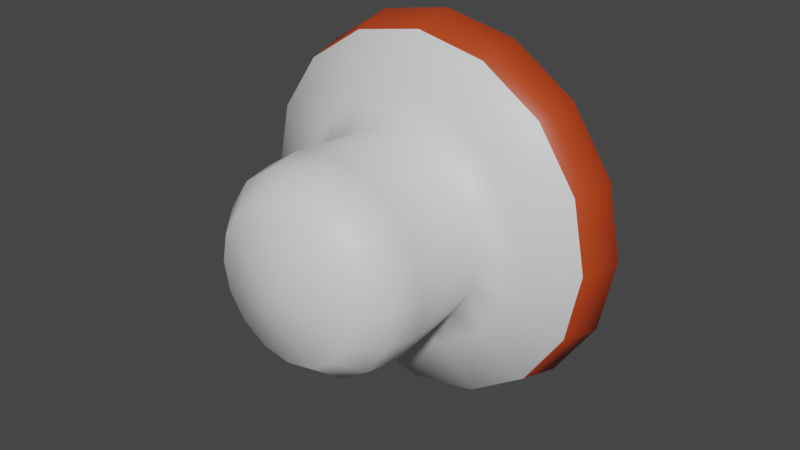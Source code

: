 # Source: mushroom.blend  (saved by Blender 2.93.20; exported with 4.5.12 LTS)
import bpy
from mathutils import Matrix  # noqa: F401  (used for matrix-valued properties, if any)

bpy.ops.wm.read_factory_settings(use_empty=True)
scene = bpy.context.scene
scene.name = 'Scene'

# ---- collections
col_collection = bpy.data.collections.new('Collection'); scene.collection.children.link(col_collection)

# ---- materials (node trees are filled in below, after node groups)
mat_cap = bpy.data.materials.new('cap')
mat_cap.use_transparent_shadow = False
mat_stem = bpy.data.materials.new('stem')
mat_stem.use_transparent_shadow = False

# ---- material node trees
mat_cap.use_nodes = True; mat_cap.node_tree.nodes.clear()
_N = mat_cap.node_tree.nodes; _L = mat_cap.node_tree.links
n0 = _N.new('ShaderNodeBsdfPrincipled'); n0.name = 'Principled BSDF'; n0.location = (10, 300)
n0.distribution = 'GGX'
n0.subsurface_method = 'BURLEY'
n0.inputs[3].default_value = 1.45
n0.inputs[27].default_value = (0.0, 0.0, 0.0, 1.0)
n0.inputs[28].default_value = 1.0
n1 = _N.new('ShaderNodeOutputMaterial'); n1.name = 'Material Output'; n1.location = (300, 300)
n2 = _N.new('ShaderNodeRGB'); n2.name = 'RGB'; n2.location = (-280, 275)
n2.outputs[0].default_value = (0.5, 0.05205, 0.009604, 1.0)
_L.new(n0.outputs[0], n1.inputs[0])
_L.new(n2.outputs[0], n0.inputs[0])
n1.is_active_output = True
mat_stem.use_nodes = True; mat_stem.node_tree.nodes.clear()
_N = mat_stem.node_tree.nodes; _L = mat_stem.node_tree.links
n0 = _N.new('ShaderNodeBsdfPrincipled'); n0.name = 'Principled BSDF'; n0.location = (10, 300)
n0.distribution = 'GGX'
n0.subsurface_method = 'BURLEY'
n0.inputs[3].default_value = 1.45
n0.inputs[27].default_value = (0.0, 0.0, 0.0, 1.0)
n0.inputs[28].default_value = 1.0
n1 = _N.new('ShaderNodeOutputMaterial'); n1.name = 'Material Output'; n1.location = (300, 300)
_L.new(n0.outputs[0], n1.inputs[0])
n1.is_active_output = True

# ---- world
world_world = bpy.data.worlds.new('World'); scene.world = world_world
world_world.use_nodes = True; world_world.node_tree.nodes.clear()
_N = world_world.node_tree.nodes; _L = world_world.node_tree.links
n0 = _N.new('ShaderNodeOutputWorld'); n0.name = 'World Output'; n0.location = (300, 300)
n1 = _N.new('ShaderNodeBackground'); n1.name = 'Background'; n1.location = (10, 300)
n1.inputs[0].default_value = (0.05088, 0.05088, 0.05088, 1.0)
_L.new(n1.outputs[0], n0.inputs[0])
n0.is_active_output = True
world_world.color = (0.05088, 0.05088, 0.05088)
world_world.use_sun_shadow = False
world_world.sun_shadow_jitter_overblur = 0.0

# ---- meshes
me_sphere = bpy.data.meshes.new('Sphere')
me_sphere.from_pydata([(-1.537e-08, 0.9355, -0.4161), (-1.071e-08, 0.7657, -0.7897), (-4.191e-08, 0.3951, -1.196), (-1.77e-08, 0.1291, -1.129), (1.816e-08, 0.03161, -0.7562), (4.377e-08, -0.07027, -0.5609), (-8.382e-09, -0.8333, -0.5803), (0.177, 0.9355, -0.3809), (0.32, 0.7657, -0.7261), (0.4755, 0.3951, -1.102), (0.4497, 0.1291, -1.039), (0.3072, 0.03161, -0.6951), (0.2324, -0.07027, -0.5147), (0.2521, -0.6264, -0.5622), (0.2399, -0.8333, -0.5326), (0.1827, -1.015, -0.3947), (0.3271, 0.9355, -0.2806), (0.5913, 0.7657, -0.5448), (0.8787, 0.3951, -0.8322), (0.8309, 0.1291, -0.7845), (0.5676, 0.03161, -0.5211), (0.4295, -0.07027, -0.383), (0.4658, -0.6264, -0.4194), (0.4432, -0.8333, -0.3967), (0.3376, -1.015, -0.2912), (0.4274, 0.9355, -0.1305), (0.7725, 0.7657, -0.2735), (1.148, 0.3951, -0.4291), (1.086, 0.1291, -0.4032), (0.7416, 0.03161, -0.2607), (0.5612, -0.07027, -0.186), (0.6086, -0.6264, -0.2056), (0.5791, -0.8333, -0.1934), (0.4411, -1.015, -0.1362), (0.4626, 0.9355, 0.04648), (0.8362, 0.7657, 0.04648), (1.243, 0.3951, 0.04648), (1.175, 0.1291, 0.04648), (0.8026, 0.03161, 0.04648), (0.6074, -0.07027, 0.04648), (0.6588, -0.6264, 0.04648), (0.6268, -0.8333, 0.04648), (0.4775, -1.015, 0.04648), (0.4274, 0.9355, 0.2235), (0.7725, 0.7657, 0.3665), (1.148, 0.3951, 0.522), (1.086, 0.1291, 0.4962), (0.7416, 0.03161, 0.3536), (0.5612, -0.07027, 0.2789), (0.6086, -0.6264, 0.2986), (0.5791, -0.8333, 0.2863), (0.4411, -1.015, 0.2292), (0.3271, 0.9355, 0.3736), (0.5903, 0.766, 0.6373), (0.8787, 0.3951, 0.9252), (0.8309, 0.1291, 0.8774), (0.5676, 0.03161, 0.614), (0.4295, -0.07027, 0.476), (0.4658, -0.6264, 0.5123), (0.4432, -0.8333, 0.4897), (0.3376, -1.015, 0.3841), (-4.657e-10, -1.1, 0.04648), (0.177, 0.9355, 0.4738), (0.32, 0.7657, 0.819), (0.4755, 0.3951, 1.195), (0.4497, 0.1291, 1.132), (0.3072, 0.03161, 0.788), (0.2324, -0.07027, 0.6076), (0.2521, -0.6264, 0.6551), (0.2399, -0.8333, 0.6255), (0.1827, -1.015, 0.4876), (3.446e-08, 0.9355, 0.5091), (-4.144e-08, 0.7657, 0.8827), (-1.695e-07, 0.3951, 1.289), (6.333e-08, 0.1291, 1.222), (-6.24e-08, 0.03161, 0.8491), (-9.313e-09, -0.07027, 0.6539), (-9.313e-09, -0.6264, 0.7053), (-2.049e-08, -0.8333, 0.6733), (-2.002e-08, -1.015, 0.524), (-0.177, 0.9355, 0.4738), (-0.32, 0.7657, 0.819), (-0.4755, 0.3951, 1.195), (-0.4497, 0.1291, 1.132), (-0.3072, 0.03161, 0.788), (-0.2324, -0.07027, 0.6076), (-0.2521, -0.6264, 0.6551), (-0.2399, -0.8333, 0.6255), (-0.1827, -1.015, 0.4876), (-3.162e-07, 1.033, 0.04648), (-0.3271, 0.9355, 0.3736), (-0.5913, 0.7657, 0.6378), (-0.8787, 0.3951, 0.9252), (-0.8309, 0.1291, 0.8774), (-0.5676, 0.03161, 0.614), (-0.4295, -0.07027, 0.476), (-0.4658, -0.6264, 0.5123), (-0.4432, -0.8333, 0.4897), (-0.3376, -1.015, 0.3841), (-0.4274, 0.9355, 0.2235), (-0.7725, 0.7657, 0.3665), (-1.148, 0.3951, 0.522), (-1.086, 0.1291, 0.4962), (-0.7416, 0.03161, 0.3536), (-0.5612, -0.07027, 0.2789), (-0.6086, -0.6264, 0.2986), (-0.5791, -0.8333, 0.2863), (-0.4411, -1.015, 0.2292), (-0.4626, 0.9355, 0.04648), (-0.8362, 0.7657, 0.04648), (-1.243, 0.3951, 0.04648), (-1.175, 0.1291, 0.04648), (-0.8026, 0.03161, 0.04648), (-0.6074, -0.07027, 0.04648), (-0.6588, -0.6264, 0.04648), (-0.6268, -0.8333, 0.04648), (-0.4775, -1.015, 0.04648), (-0.4274, 0.9355, -0.1305), (-0.7725, 0.7657, -0.2735), (-1.148, 0.3951, -0.4291), (-1.086, 0.1291, -0.4032), (-0.7416, 0.03161, -0.2607), (-0.5612, -0.07027, -0.186), (-0.6086, -0.6264, -0.2056), (-0.5791, -0.8333, -0.1934), (-0.4411, -1.015, -0.1362), (-0.3271, 0.9355, -0.2806), (-0.5913, 0.7657, -0.5448), (-0.8787, 0.3951, -0.8322), (-0.8309, 0.1291, -0.7845), (-0.5676, 0.03161, -0.5211), (-0.4295, -0.07027, -0.383), (-0.4658, -0.6264, -0.4194), (-0.4432, -0.8333, -0.3967), (-0.3376, -1.015, -0.2912), (-0.177, 0.9355, -0.3809), (-0.32, 0.7657, -0.7261), (-0.4755, 0.3951, -1.102), (-0.4497, 0.1291, -1.039), (-0.3072, 0.03161, -0.6951), (-0.2324, -0.07027, -0.5147), (-0.2521, -0.6264, -0.5622), (-0.2399, -0.8333, -0.5326), (-0.1827, -1.015, -0.3947), (1.574e-07, -0.6264, -0.6123), (7.264e-08, -1.015, -0.431), (-4.144e-08, 0.7657, 0.8827), (-1.695e-07, 0.3951, 1.289), (-0.32, 0.7657, 0.819), (-0.4755, 0.3951, 1.195)], [], [(13, 14, 6, 144), (89, 16, 7), (2, 9, 10, 3), (6, 14, 15, 145), (3, 10, 11, 4), (7, 16, 17, 8), (0, 7, 8, 1), (144, 5, 12, 13), (15, 24, 61), (89, 25, 16), (8, 17, 18, 9), (13, 22, 23, 14), (11, 20, 21, 12), (9, 18, 19, 10), (14, 23, 24, 15), (10, 19, 20, 11), (16, 25, 26, 17), (12, 21, 22, 13), (24, 33, 61), (17, 26, 27, 18), (22, 31, 32, 23), (20, 29, 30, 21), (89, 34, 25), (23, 32, 33, 24), (19, 28, 29, 20), (25, 34, 35, 26), (21, 30, 31, 22), (18, 27, 28, 19), (26, 35, 36, 27), (31, 40, 41, 32), (29, 38, 39, 30), (89, 43, 34), (33, 42, 61), (34, 43, 44, 35), (30, 39, 40, 31), (27, 36, 37, 28), (32, 41, 42, 33), (28, 37, 38, 29), (35, 44, 45, 36), (40, 49, 50, 41), (38, 47, 48, 39), (89, 52, 43), (42, 51, 61), (39, 48, 49, 40), (36, 45, 46, 37), (41, 50, 51, 42), (37, 46, 47, 38), (43, 52, 53, 44), (44, 53, 54, 45), (49, 58, 59, 50), (47, 56, 57, 48), (89, 62, 52), (51, 60, 61), (48, 57, 58, 49), (45, 54, 55, 46), (50, 59, 60, 51), (46, 55, 56, 47), (52, 62, 63, 53), (53, 63, 64, 54), (58, 68, 69, 59), (56, 66, 67, 57), (62, 71, 72, 63), (89, 71, 62), (57, 67, 68, 58), (54, 64, 65, 55), (59, 69, 70, 60), (55, 65, 66, 56), (60, 70, 61), (68, 77, 78, 69), (66, 75, 76, 67), (89, 80, 71), (70, 79, 61), (63, 72, 73, 64), (67, 76, 77, 68), (64, 73, 74, 65), (69, 78, 79, 70), (65, 74, 75, 66), (71, 80, 81, 72), (75, 84, 85, 76), (89, 90, 80), (79, 88, 61), (81, 82, 149, 148), (77, 86, 87, 78), (73, 82, 83, 74), (78, 87, 88, 79), (74, 83, 84, 75), (80, 90, 91, 81), (76, 85, 86, 77), (84, 94, 95, 85), (89, 99, 90), (88, 98, 61), (81, 91, 92, 82), (86, 96, 97, 87), (82, 92, 93, 83), (87, 97, 98, 88), (83, 93, 94, 84), (90, 99, 100, 91), (85, 95, 96, 86), (94, 103, 104, 95), (89, 108, 99), (98, 107, 61), (91, 100, 101, 92), (96, 105, 106, 97), (92, 101, 102, 93), (97, 106, 107, 98), (93, 102, 103, 94), (99, 108, 109, 100), (95, 104, 105, 96), (103, 112, 113, 104), (89, 117, 108), (107, 116, 61), (100, 109, 110, 101), (105, 114, 115, 106), (101, 110, 111, 102), (106, 115, 116, 107), (102, 111, 112, 103), (108, 117, 118, 109), (104, 113, 114, 105), (89, 126, 117), (112, 121, 122, 113), (116, 125, 61), (109, 118, 119, 110), (114, 123, 124, 115), (110, 119, 120, 111), (115, 124, 125, 116), (111, 120, 121, 112), (117, 126, 127, 118), (113, 122, 123, 114), (125, 134, 61), (89, 135, 126), (118, 127, 128, 119), (123, 132, 133, 124), (121, 130, 131, 122), (119, 128, 129, 120), (124, 133, 134, 125), (120, 129, 130, 121), (126, 135, 136, 127), (122, 131, 132, 123), (134, 143, 61), (127, 136, 137, 128), (132, 141, 142, 133), (130, 139, 140, 131), (89, 0, 135), (133, 142, 143, 134), (129, 138, 139, 130), (135, 0, 1, 136), (131, 140, 141, 132), (128, 137, 138, 129), (143, 145, 61), (136, 1, 2, 137), (141, 144, 6, 142), (139, 4, 5, 140), (138, 3, 4, 139), (89, 7, 0), (140, 5, 144, 141), (137, 2, 3, 138), (142, 6, 145, 143), (61, 145, 15), (4, 11, 12, 5), (1, 8, 9, 2), (146, 148, 149, 147), (73, 72, 146, 147), (72, 81, 148, 146), (82, 73, 147, 149)])
me_sphere.polygons.foreach_set('use_smooth', [True] * 164)
me_sphere.polygons.foreach_set('material_index', [1, 0, 0, 1, 1, 0, 0, 1, 1, 0, 0, 1, 1, 0, 1, 1, 0, 1, 1, 0, 1, 1, 0, 1, 1, 0, 1, 0, 0, 1, 1, 0, 1, 0, 1, 0, 1, 1, 0, 1, 1, 0, 1, 1, 0, 1, 1, 0, 0, 1, 1, 0, 1, 1, 0, 1, 1, 0, 0, 1, 1, 0, 0, 1, 0, 1, 1, 1, 1, 1, 0, 1, 0, 1, 0, 1, 1, 0, 1, 0, 1, 0, 1, 0, 1, 1, 0, 1, 1, 0, 1, 0, 1, 0, 1, 1, 0, 1, 1, 0, 1, 0, 1, 0, 1, 1, 0, 1, 1, 0, 1, 0, 1, 0, 1, 1, 0, 1, 0, 1, 1, 0, 1, 0, 1, 1, 0, 1, 1, 0, 0, 1, 1, 0, 1, 1, 0, 1, 1, 0, 1, 1, 0, 1, 1, 0, 1, 0, 1, 0, 1, 1, 1, 0, 1, 0, 1, 1, 1, 0, 0, 0, 0, 0])
_uv = me_sphere.uv_layers.new(name='UVMap')
_uv.uv.foreach_set('vector', [0.2071, 0.6049, 0.1872, 0.5892, 0.2044, 0.5654, 0.2241, 0.5761, 0.6025, 0.4928, 0.5861, 0.5806, 0.5635, 0.5664, 0.4552, 0.5945, 0.4686, 0.6341, 0.4481, 0.6408, 0.4373, 0.5987, 0.2044, 0.5654, 0.1872, 0.5892, 0.1665, 0.5684, 0.1828, 0.5511, 0.4373, 0.5987, 0.4481, 0.6408, 0.3577, 0.6537, 0.3593, 0.6079, 0.5635, 0.5664, 0.5861, 0.5806, 0.524, 0.6586, 0.4989, 0.6202, 0.5473, 0.5492, 0.5635, 0.5664, 0.4989, 0.6202, 0.4825, 0.5854, 0.2241, 0.5761, 0.333, 0.6064, 0.3275, 0.6512, 0.2071, 0.6049, 0.1665, 0.5684, 0.1439, 0.5834, 0.1274, 0.4915, 0.6025, 0.4928, 0.6163, 0.5894, 0.5861, 0.5806, 0.4989, 0.6202, 0.524, 0.6586, 0.4892, 0.68, 0.4686, 0.6341, 0.2071, 0.6049, 0.1823, 0.635, 0.1623, 0.6124, 0.1872, 0.5892, 0.3577, 0.6537, 0.3547, 0.7078, 0.3186, 0.7034, 0.3275, 0.6512, 0.4686, 0.6341, 0.4892, 0.68, 0.4645, 0.6904, 0.4481, 0.6408, 0.1872, 0.5892, 0.1623, 0.6124, 0.1439, 0.5834, 0.1665, 0.5684, 0.4481, 0.6408, 0.4645, 0.6904, 0.3547, 0.7078, 0.3577, 0.6537, 0.5861, 0.5806, 0.6163, 0.5894, 0.5635, 0.7018, 0.524, 0.6586, 0.3275, 0.6512, 0.3186, 0.7034, 0.1823, 0.635, 0.2071, 0.6049, 0.1439, 0.5834, 0.1135, 0.594, 0.1274, 0.4915, 0.524, 0.6586, 0.5635, 0.7018, 0.5215, 0.7363, 0.4892, 0.68, 0.1823, 0.635, 0.1464, 0.6663, 0.127, 0.634, 0.1623, 0.6124, 0.3547, 0.7078, 0.3486, 0.7741, 0.3041, 0.766, 0.3186, 0.7034, 0.6025, 0.4928, 0.6544, 0.588, 0.6163, 0.5894, 0.1623, 0.6124, 0.127, 0.634, 0.1135, 0.594, 0.1439, 0.5834, 0.4645, 0.6904, 0.4897, 0.7527, 0.3486, 0.7741, 0.3547, 0.7078, 0.6163, 0.5894, 0.6544, 0.588, 0.629, 0.7506, 0.5635, 0.7018, 0.3186, 0.7034, 0.3041, 0.766, 0.1464, 0.6663, 0.1823, 0.635, 0.4892, 0.68, 0.5215, 0.7363, 0.4897, 0.7527, 0.4645, 0.6904, 0.5635, 0.7018, 0.629, 0.7506, 0.5764, 0.8113, 0.5215, 0.7363, 0.1464, 0.6663, 0.09409, 0.6992, 0.07648, 0.6515, 0.127, 0.634, 0.3486, 0.7741, 0.3351, 0.8572, 0.2804, 0.8417, 0.3041, 0.766, 0.6025, 0.4928, 0.6976, 0.5687, 0.6544, 0.588, 0.1135, 0.594, 0.07319, 0.596, 0.1274, 0.4915, 0.6544, 0.588, 0.6976, 0.5687, 0.7485, 0.7962, 0.629, 0.7506, 0.3041, 0.766, 0.2804, 0.8417, 0.09409, 0.6992, 0.1464, 0.6663, 0.5215, 0.7363, 0.5764, 0.8113, 0.5299, 0.8397, 0.4897, 0.7527, 0.127, 0.634, 0.07648, 0.6515, 0.07319, 0.596, 0.1135, 0.594, 0.4897, 0.7527, 0.5299, 0.8397, 0.3351, 0.8572, 0.3486, 0.7741, 0.629, 0.7506, 0.7485, 0.7962, 0.6893, 0.9302, 0.5764, 0.8113, 0.09409, 0.6992, 0.01315, 0.7355, 8.65e-05, 0.6585, 0.07648, 0.6515, 0.3351, 0.8572, 0.3041, 0.9582, 0.2422, 0.9296, 0.2804, 0.8417, 0.6025, 0.4928, 0.6597, 0.3923, 0.7086, 0.4115, 0.07319, 0.596, 0.02165, 0.5809, 0.1274, 0.4915, 0.2804, 0.8417, 0.2422, 0.9296, 0.01315, 0.7355, 0.09409, 0.6992, 0.5764, 0.8113, 0.6893, 0.9302, 0.5992, 0.9925, 0.5299, 0.8397, 0.07648, 0.6515, 8.65e-05, 0.6585, 0.02165, 0.5809, 0.07319, 0.596, 0.5299, 0.8397, 0.5992, 0.9925, 0.3041, 0.9582, 0.3351, 0.8572, 0.7086, 0.4115, 0.6597, 0.3923, 0.6171, 0.2218, 0.7331, 0.1528, 0.7331, 0.1528, 0.6171, 0.2218, 0.5562, 0.1675, 0.6396, 0.03326, 0.02432, 0.2642, 0.103, 0.2961, 0.08661, 0.3408, 0.01643, 0.3368, 0.3076, 0.05515, 0.3338, 0.1458, 0.2834, 0.1602, 0.2512, 0.07767, 0.6025, 0.4928, 0.6188, 0.3918, 0.6597, 0.3923, 0.03742, 0.4049, 0.08345, 0.3915, 0.1274, 0.4915, 0.2512, 0.07767, 0.2834, 0.1602, 0.103, 0.2961, 0.02432, 0.2642, 0.6396, 0.03326, 0.5562, 0.1675, 0.5093, 0.1455, 0.5467, 8.65e-05, 0.01643, 0.3368, 0.08661, 0.3408, 0.08345, 0.3915, 0.03742, 0.4049, 0.5467, 8.65e-05, 0.5093, 0.1455, 0.3338, 0.1458, 0.3076, 0.05515, 0.6597, 0.3923, 0.6188, 0.3918, 0.5561, 0.2781, 0.6171, 0.2218, 0.6171, 0.2218, 0.5561, 0.2781, 0.5115, 0.2467, 0.5562, 0.1675, 0.103, 0.2961, 0.1528, 0.3268, 0.1339, 0.357, 0.08661, 0.3408, 0.3338, 0.1458, 0.3464, 0.2231, 0.3046, 0.2315, 0.2834, 0.1602, 0.6188, 0.3918, 0.5874, 0.4015, 0.5194, 0.3244, 0.5561, 0.2781, 0.6025, 0.4928, 0.5874, 0.4015, 0.6188, 0.3918, 0.2834, 0.1602, 0.3046, 0.2315, 0.1528, 0.3268, 0.103, 0.2961, 0.5562, 0.1675, 0.5115, 0.2467, 0.4797, 0.2323, 0.5093, 0.1455, 0.08661, 0.3408, 0.1339, 0.357, 0.1206, 0.3941, 0.08345, 0.3915, 0.5093, 0.1455, 0.4797, 0.2323, 0.3464, 0.2231, 0.3338, 0.1458, 0.08345, 0.3915, 0.1206, 0.3941, 0.1274, 0.4915, 0.1528, 0.3268, 0.1867, 0.3568, 0.167, 0.3778, 0.1339, 0.357, 0.3464, 0.2231, 0.3527, 0.286, 0.3182, 0.2912, 0.3046, 0.2315, 0.6025, 0.4928, 0.5641, 0.4164, 0.5874, 0.4015, 0.1206, 0.3941, 0.149, 0.4048, 0.1274, 0.4915, 0.5561, 0.2781, 0.5194, 0.3244, 0.4835, 0.3045, 0.5115, 0.2467, 0.3046, 0.2315, 0.3182, 0.2912, 0.1867, 0.3568, 0.1528, 0.3268, 0.5115, 0.2467, 0.4835, 0.3045, 0.4589, 0.2949, 0.4797, 0.2323, 0.1339, 0.357, 0.167, 0.3778, 0.149, 0.4048, 0.1206, 0.3941, 0.4797, 0.2323, 0.4589, 0.2949, 0.3527, 0.286, 0.3464, 0.2231, 0.5874, 0.4015, 0.5641, 0.4164, 0.4959, 0.3641, 0.5194, 0.3244, 0.3527, 0.286, 0.3561, 0.3382, 0.327, 0.3414, 0.3182, 0.2912, 0.6025, 0.4928, 0.5476, 0.434, 0.5641, 0.4164, 0.149, 0.4048, 0.1701, 0.4198, 0.1274, 0.4915, 0.4959, 0.3641, 0.4652, 0.3511, 0.4652, 0.3511, 0.4959, 0.3641, 0.1867, 0.3568, 0.2101, 0.3859, 0.1904, 0.4005, 0.167, 0.3778, 0.4835, 0.3045, 0.4652, 0.3511, 0.4448, 0.3447, 0.4589, 0.2949, 0.167, 0.3778, 0.1904, 0.4005, 0.1701, 0.4198, 0.149, 0.4048, 0.4589, 0.2949, 0.4448, 0.3447, 0.3561, 0.3382, 0.3527, 0.286, 0.5641, 0.4164, 0.5476, 0.434, 0.4807, 0.3996, 0.4959, 0.3641, 0.3182, 0.2912, 0.327, 0.3414, 0.2101, 0.3859, 0.1867, 0.3568, 0.3561, 0.3382, 0.3581, 0.3828, 0.3325, 0.3848, 0.327, 0.3414, 0.6025, 0.4928, 0.5365, 0.4528, 0.5476, 0.434, 0.1701, 0.4198, 0.1852, 0.4371, 0.1274, 0.4915, 0.4959, 0.3641, 0.4807, 0.3996, 0.4533, 0.3912, 0.4652, 0.3511, 0.2101, 0.3859, 0.226, 0.4141, 0.2066, 0.4238, 0.1904, 0.4005, 0.4652, 0.3511, 0.4533, 0.3912, 0.4353, 0.3869, 0.4448, 0.3447, 0.1904, 0.4005, 0.2066, 0.4238, 0.1852, 0.4371, 0.1701, 0.4198, 0.4448, 0.3447, 0.4353, 0.3869, 0.3581, 0.3828, 0.3561, 0.3382, 0.5476, 0.434, 0.5365, 0.4528, 0.4712, 0.4321, 0.4807, 0.3996, 0.327, 0.3414, 0.3325, 0.3848, 0.226, 0.4141, 0.2101, 0.3859, 0.3581, 0.3828, 0.3593, 0.4224, 0.336, 0.4238, 0.3325, 0.3848, 0.6025, 0.4928, 0.5302, 0.4723, 0.5365, 0.4528, 0.1852, 0.4371, 0.1952, 0.4556, 0.1274, 0.4915, 0.4807, 0.3996, 0.4712, 0.4321, 0.4458, 0.4272, 0.4533, 0.3912, 0.226, 0.4141, 0.2363, 0.4414, 0.2171, 0.4473, 0.2066, 0.4238, 0.4533, 0.3912, 0.4458, 0.4272, 0.4295, 0.4246, 0.4353, 0.3869, 0.2066, 0.4238, 0.2171, 0.4473, 0.1952, 0.4556, 0.1852, 0.4371, 0.4353, 0.3869, 0.4295, 0.4246, 0.3593, 0.4224, 0.3581, 0.3828, 0.5365, 0.4528, 0.5302, 0.4723, 0.466, 0.4629, 0.4712, 0.4321, 0.3325, 0.3848, 0.336, 0.4238, 0.2363, 0.4414, 0.226, 0.4141, 0.3593, 0.4224, 0.36, 0.4592, 0.3379, 0.46, 0.336, 0.4238, 0.6025, 0.4928, 0.5281, 0.4919, 0.5302, 0.4723, 0.1952, 0.4556, 0.2009, 0.4747, 0.1274, 0.4915, 0.4712, 0.4321, 0.466, 0.4629, 0.4418, 0.4606, 0.4458, 0.4272, 0.2363, 0.4414, 0.242, 0.4682, 0.223, 0.4709, 0.2171, 0.4473, 0.4458, 0.4272, 0.4418, 0.4606, 0.4262, 0.4593, 0.4295, 0.4246, 0.2171, 0.4473, 0.223, 0.4709, 0.2009, 0.4747, 0.1952, 0.4556, 0.4295, 0.4246, 0.4262, 0.4593, 0.36, 0.4592, 0.3593, 0.4224, 0.5302, 0.4723, 0.5281, 0.4919, 0.4645, 0.4928, 0.466, 0.4629, 0.336, 0.4238, 0.3379, 0.46, 0.242, 0.4682, 0.2363, 0.4414, 0.6025, 0.4928, 0.5301, 0.5115, 0.5281, 0.4919, 0.36, 0.4592, 0.3603, 0.4947, 0.3385, 0.495, 0.3379, 0.46, 0.2009, 0.4747, 0.2025, 0.4941, 0.1274, 0.4915, 0.466, 0.4629, 0.4645, 0.4928, 0.4406, 0.493, 0.4418, 0.4606, 0.242, 0.4682, 0.2436, 0.4947, 0.2247, 0.4944, 0.223, 0.4709, 0.4418, 0.4606, 0.4406, 0.493, 0.4253, 0.4929, 0.4262, 0.4593, 0.223, 0.4709, 0.2247, 0.4944, 0.2025, 0.4941, 0.2009, 0.4747, 0.4262, 0.4593, 0.4253, 0.4929, 0.3603, 0.4947, 0.36, 0.4592, 0.5281, 0.4919, 0.5301, 0.5115, 0.4665, 0.5227, 0.4645, 0.4928, 0.3379, 0.46, 0.3385, 0.495, 0.2436, 0.4947, 0.242, 0.4682, 0.2025, 0.4941, 0.2001, 0.5134, 0.1274, 0.4915, 0.6025, 0.4928, 0.5363, 0.5308, 0.5301, 0.5115, 0.4645, 0.4928, 0.4665, 0.5227, 0.4423, 0.5253, 0.4406, 0.493, 0.2436, 0.4947, 0.2414, 0.5213, 0.2224, 0.5179, 0.2247, 0.4944, 0.3603, 0.4947, 0.3601, 0.5303, 0.338, 0.5301, 0.3385, 0.495, 0.4406, 0.493, 0.4423, 0.5253, 0.4267, 0.5264, 0.4253, 0.4929, 0.2247, 0.4944, 0.2224, 0.5179, 0.2001, 0.5134, 0.2025, 0.4941, 0.4253, 0.4929, 0.4267, 0.5264, 0.3601, 0.5303, 0.3603, 0.4947, 0.5301, 0.5115, 0.5363, 0.5308, 0.4722, 0.5534, 0.4665, 0.5227, 0.3385, 0.495, 0.338, 0.5301, 0.2414, 0.5213, 0.2436, 0.4947, 0.2001, 0.5134, 0.1937, 0.5326, 0.1274, 0.4915, 0.4665, 0.5227, 0.4722, 0.5534, 0.4471, 0.5588, 0.4423, 0.5253, 0.2414, 0.5213, 0.2351, 0.5483, 0.2158, 0.5416, 0.2224, 0.5179, 0.3601, 0.5303, 0.3604, 0.5672, 0.3364, 0.5667, 0.338, 0.5301, 0.6025, 0.4928, 0.5473, 0.5492, 0.5363, 0.5308, 0.2224, 0.5179, 0.2158, 0.5416, 0.1937, 0.5326, 0.2001, 0.5134, 0.4267, 0.5264, 0.4306, 0.5613, 0.3604, 0.5672, 0.3601, 0.5303, 0.5363, 0.5308, 0.5473, 0.5492, 0.4825, 0.5854, 0.4722, 0.5534, 0.338, 0.5301, 0.3364, 0.5667, 0.2351, 0.5483, 0.2414, 0.5213, 0.4423, 0.5253, 0.4471, 0.5588, 0.4306, 0.5613, 0.4267, 0.5264, 0.1937, 0.5326, 0.1828, 0.5511, 0.1274, 0.4915, 0.4722, 0.5534, 0.4825, 0.5854, 0.4552, 0.5945, 0.4471, 0.5588, 0.2351, 0.5483, 0.2241, 0.5761, 0.2044, 0.5654, 0.2158, 0.5416, 0.3604, 0.5672, 0.3593, 0.6079, 0.333, 0.6064, 0.3364, 0.5667, 0.4306, 0.5613, 0.4373, 0.5987, 0.3593, 0.6079, 0.3604, 0.5672, 0.6025, 0.4928, 0.5635, 0.5664, 0.5473, 0.5492, 0.3364, 0.5667, 0.333, 0.6064, 0.2241, 0.5761, 0.2351, 0.5483, 0.4471, 0.5588, 0.4552, 0.5945, 0.4373, 0.5987, 0.4306, 0.5613, 0.2158, 0.5416, 0.2044, 0.5654, 0.1828, 0.5511, 0.1937, 0.5326, 0.1274, 0.4915, 0.1828, 0.5511, 0.1665, 0.5684, 0.3593, 0.6079, 0.3577, 0.6537, 0.3275, 0.6512, 0.333, 0.6064, 0.4825, 0.5854, 0.4989, 0.6202, 0.4686, 0.6341, 0.4552, 0.5945, 0.5194, 0.3244, 0.4959, 0.3641, 0.4652, 0.3511, 0.4835, 0.3045, 0.4835, 0.3045, 0.5194, 0.3244, 0.5194, 0.3244, 0.4835, 0.3045, 0.5194, 0.3244, 0.4959, 0.3641, 0.4959, 0.3641, 0.5194, 0.3244, 0.4652, 0.3511, 0.4835, 0.3045, 0.4835, 0.3045, 0.4652, 0.3511])
me_sphere.materials.append(mat_cap)
me_sphere.materials.append(mat_stem)
me_sphere.use_remesh_fix_poles = True
me_sphere.use_remesh_preserve_attributes = False
me_sphere.use_mirror_vertex_groups = False
me_sphere.update()

# ---- objects
ob_sphere = bpy.data.objects.new('Sphere', me_sphere)

# ---- transforms, parenting, visibility, modifiers, constraints
ob_sphere.location = (0.0, 0.0, 0.0)
ob_sphere.lineart.crease_threshold = 0.0

# ---- collection membership
col_collection.objects.link(ob_sphere)

# ---- scene / render settings (as saved in the file)
scene.frame_start = 1; scene.frame_end = 250; scene.frame_set(3)
scene.render.engine = 'BLENDER_EEVEE_NEXT'
scene.cycles.use_denoising = False
scene.cycles.samples = 128
scene.cycles.sampling_pattern = 'TABULATED_SOBOL'
scene.cycles.use_adaptive_sampling = False
scene.cycles.use_light_tree = False
scene.view_settings.view_transform = 'Filmic'
bpy.context.view_layer.update()

# ---- added for rendering (the .blend has no active camera and no usable light): camera, sun
cam_auto = bpy.data.cameras.new('AutoCamera')
cam_auto.lens = 50.0
cam_auto.sensor_width = 36.0
cam_auto.clip_end = 1000.0
ob_auto_camera = bpy.data.objects.new('AutoCamera', cam_auto)
scene.collection.objects.link(ob_auto_camera)
ob_auto_camera.location = (3.80398, -4.59797, 3.08967)
ob_auto_camera.rotation_euler = (1.09748, -7.21219e-08, 0.694738)
scene.camera = ob_auto_camera
light_auto_sun = bpy.data.lights.new('AutoSun', 'SUN')
light_auto_sun.energy = 3.0
light_auto_sun.angle = 0.0523599
ob_auto_sun = bpy.data.objects.new('AutoSun', light_auto_sun)
scene.collection.objects.link(ob_auto_sun)
ob_auto_sun.rotation_euler = (0.872665, 0.174533, 0.523599)
bpy.context.view_layer.update()
